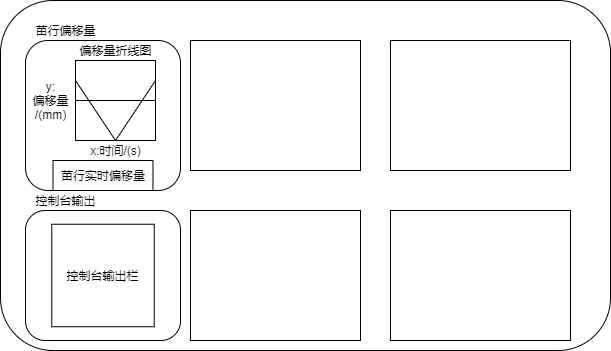

The diagram above was exported from draw.io. Its source (the exported page's mxGraphModel, read from the mxfile embedded in the PNG):
<mxGraphModel dx="1018" dy="491" grid="1" gridSize="10" guides="1" tooltips="1" connect="1" arrows="1" fold="1" page="1" pageScale="1" pageWidth="827" pageHeight="1169" math="0" shadow="0">
  <root>
    <mxCell id="0" />
    <mxCell id="1" parent="0" />
    <mxCell id="-hgwU6TsA3j7dQsOOxXm-1" value="" style="rounded=1;whiteSpace=wrap;html=1;" parent="1" vertex="1">
      <mxGeometry x="110" y="110" width="610" height="350" as="geometry" />
    </mxCell>
    <mxCell id="-hgwU6TsA3j7dQsOOxXm-2" value="" style="rounded=0;whiteSpace=wrap;html=1;" parent="1" vertex="1">
      <mxGeometry x="300" y="150" width="170" height="130" as="geometry" />
    </mxCell>
    <mxCell id="-hgwU6TsA3j7dQsOOxXm-3" value="" style="rounded=0;whiteSpace=wrap;html=1;" parent="1" vertex="1">
      <mxGeometry x="500" y="150" width="180" height="130" as="geometry" />
    </mxCell>
    <mxCell id="-hgwU6TsA3j7dQsOOxXm-14" value="" style="rounded=1;whiteSpace=wrap;html=1;" parent="1" vertex="1">
      <mxGeometry x="135" y="320" width="155" height="130" as="geometry" />
    </mxCell>
    <mxCell id="-hgwU6TsA3j7dQsOOxXm-7" value="控制台输出栏" style="whiteSpace=wrap;html=1;aspect=fixed;" parent="1" vertex="1">
      <mxGeometry x="161.25" y="333.75" width="102.5" height="102.5" as="geometry" />
    </mxCell>
    <mxCell id="-hgwU6TsA3j7dQsOOxXm-18" value="" style="rounded=1;whiteSpace=wrap;html=1;" parent="1" vertex="1">
      <mxGeometry x="135" y="150" width="155" height="150" as="geometry" />
    </mxCell>
    <mxCell id="-hgwU6TsA3j7dQsOOxXm-6" value="" style="whiteSpace=wrap;html=1;aspect=fixed;" parent="1" vertex="1">
      <mxGeometry x="185" y="170" width="80" height="80" as="geometry" />
    </mxCell>
    <mxCell id="-hgwU6TsA3j7dQsOOxXm-8" value="" style="endArrow=none;html=1;exitX=0;exitY=0.5;exitDx=0;exitDy=0;entryX=1;entryY=0.5;entryDx=0;entryDy=0;" parent="1" source="-hgwU6TsA3j7dQsOOxXm-6" target="-hgwU6TsA3j7dQsOOxXm-6" edge="1">
      <mxGeometry width="50" height="50" relative="1" as="geometry">
        <mxPoint x="405" y="270" as="sourcePoint" />
        <mxPoint x="455" y="220" as="targetPoint" />
      </mxGeometry>
    </mxCell>
    <mxCell id="-hgwU6TsA3j7dQsOOxXm-9" value="" style="endArrow=none;html=1;exitX=0;exitY=0.25;exitDx=0;exitDy=0;entryX=0.5;entryY=1;entryDx=0;entryDy=0;" parent="1" source="-hgwU6TsA3j7dQsOOxXm-6" target="-hgwU6TsA3j7dQsOOxXm-6" edge="1">
      <mxGeometry width="50" height="50" relative="1" as="geometry">
        <mxPoint x="405" y="270" as="sourcePoint" />
        <mxPoint x="205" y="200" as="targetPoint" />
      </mxGeometry>
    </mxCell>
    <mxCell id="-hgwU6TsA3j7dQsOOxXm-10" style="edgeStyle=none;rounded=0;orthogonalLoop=1;jettySize=auto;html=1;exitX=0.5;exitY=1;exitDx=0;exitDy=0;" parent="1" source="-hgwU6TsA3j7dQsOOxXm-6" target="-hgwU6TsA3j7dQsOOxXm-6" edge="1">
      <mxGeometry relative="1" as="geometry" />
    </mxCell>
    <mxCell id="-hgwU6TsA3j7dQsOOxXm-12" value="偏移量折线图" style="text;html=1;align=center;verticalAlign=middle;resizable=0;points=[];autosize=1;" parent="1" vertex="1">
      <mxGeometry x="180" y="150" width="90" height="20" as="geometry" />
    </mxCell>
    <mxCell id="-hgwU6TsA3j7dQsOOxXm-13" value="x:时间/(s)" style="text;html=1;align=center;verticalAlign=middle;resizable=0;points=[];autosize=1;" parent="1" vertex="1">
      <mxGeometry x="190" y="250" width="70" height="20" as="geometry" />
    </mxCell>
    <mxCell id="-hgwU6TsA3j7dQsOOxXm-15" value="y:&lt;br&gt;偏移量&lt;br&gt;/(mm)" style="text;html=1;align=center;verticalAlign=middle;resizable=0;points=[];autosize=1;" parent="1" vertex="1">
      <mxGeometry x="135" y="185" width="50" height="50" as="geometry" />
    </mxCell>
    <mxCell id="-hgwU6TsA3j7dQsOOxXm-19" value="" style="endArrow=none;html=1;exitX=0.5;exitY=1;exitDx=0;exitDy=0;entryX=1;entryY=0.25;entryDx=0;entryDy=0;" parent="1" edge="1">
      <mxGeometry width="50" height="50" relative="1" as="geometry">
        <mxPoint x="225" y="250" as="sourcePoint" />
        <mxPoint x="265" y="190" as="targetPoint" />
      </mxGeometry>
    </mxCell>
    <mxCell id="-hgwU6TsA3j7dQsOOxXm-20" value="苗行实时偏移量" style="rounded=0;whiteSpace=wrap;html=1;" parent="1" vertex="1">
      <mxGeometry x="162.5" y="270" width="100" height="30" as="geometry" />
    </mxCell>
    <mxCell id="-hgwU6TsA3j7dQsOOxXm-22" value="苗行偏移量" style="text;html=1;align=center;verticalAlign=middle;resizable=0;points=[];autosize=1;" parent="1" vertex="1">
      <mxGeometry x="135" y="130" width="80" height="20" as="geometry" />
    </mxCell>
    <mxCell id="-hgwU6TsA3j7dQsOOxXm-23" value="控制台输出" style="text;html=1;align=center;verticalAlign=middle;resizable=0;points=[];autosize=1;" parent="1" vertex="1">
      <mxGeometry x="135" y="300" width="80" height="20" as="geometry" />
    </mxCell>
    <mxCell id="HBncGbwoX6dDcHpPaUAi-1" value="" style="rounded=0;whiteSpace=wrap;html=1;" vertex="1" parent="1">
      <mxGeometry x="300" y="320" width="170" height="130" as="geometry" />
    </mxCell>
    <mxCell id="HBncGbwoX6dDcHpPaUAi-2" value="" style="rounded=0;whiteSpace=wrap;html=1;" vertex="1" parent="1">
      <mxGeometry x="500" y="320" width="180" height="130" as="geometry" />
    </mxCell>
  </root>
</mxGraphModel>